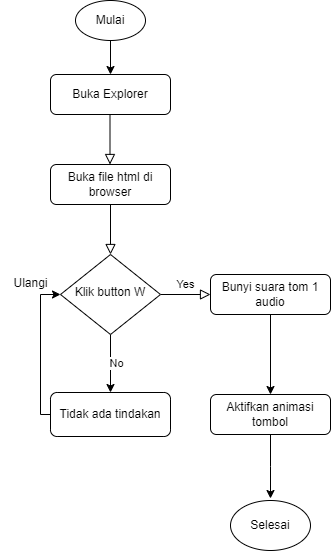

The diagram above was exported from draw.io. Its source (the exported page's mxGraphModel, read from the mxfile embedded in the PNG):
<mxGraphModel dx="1750" dy="928" grid="1" gridSize="10" guides="1" tooltips="1" connect="1" arrows="1" fold="1" page="1" pageScale="1" pageWidth="827" pageHeight="1169" math="0" shadow="0">
  <root>
    <mxCell id="WIyWlLk6GJQsqaUBKTNV-0" />
    <mxCell id="WIyWlLk6GJQsqaUBKTNV-1" parent="WIyWlLk6GJQsqaUBKTNV-0" />
    <mxCell id="WIyWlLk6GJQsqaUBKTNV-2" value="" style="rounded=0;html=1;jettySize=auto;orthogonalLoop=1;fontSize=11;endArrow=block;endFill=0;endSize=8;strokeWidth=1;shadow=0;labelBackgroundColor=none;edgeStyle=orthogonalEdgeStyle;" parent="WIyWlLk6GJQsqaUBKTNV-1" source="WIyWlLk6GJQsqaUBKTNV-3" target="WIyWlLk6GJQsqaUBKTNV-6" edge="1">
      <mxGeometry relative="1" as="geometry" />
    </mxCell>
    <mxCell id="WIyWlLk6GJQsqaUBKTNV-3" value="Buka file html di browser" style="rounded=1;whiteSpace=wrap;html=1;fontSize=12;glass=0;strokeWidth=1;shadow=0;" parent="WIyWlLk6GJQsqaUBKTNV-1" vertex="1">
      <mxGeometry x="160" y="194" width="120" height="40" as="geometry" />
    </mxCell>
    <mxCell id="WIyWlLk6GJQsqaUBKTNV-5" value="Yes" style="edgeStyle=orthogonalEdgeStyle;rounded=0;html=1;jettySize=auto;orthogonalLoop=1;fontSize=11;endArrow=block;endFill=0;endSize=8;strokeWidth=1;shadow=0;labelBackgroundColor=none;" parent="WIyWlLk6GJQsqaUBKTNV-1" source="WIyWlLk6GJQsqaUBKTNV-6" target="WIyWlLk6GJQsqaUBKTNV-7" edge="1">
      <mxGeometry y="10" relative="1" as="geometry">
        <mxPoint as="offset" />
      </mxGeometry>
    </mxCell>
    <mxCell id="UtrfKQG1oTC0A0KLDfnH-8" style="edgeStyle=orthogonalEdgeStyle;rounded=0;orthogonalLoop=1;jettySize=auto;html=1;exitX=0.5;exitY=1;exitDx=0;exitDy=0;entryX=0.5;entryY=0;entryDx=0;entryDy=0;" edge="1" parent="WIyWlLk6GJQsqaUBKTNV-1" source="WIyWlLk6GJQsqaUBKTNV-6" target="UtrfKQG1oTC0A0KLDfnH-6">
      <mxGeometry relative="1" as="geometry" />
    </mxCell>
    <mxCell id="UtrfKQG1oTC0A0KLDfnH-9" value="No" style="edgeLabel;html=1;align=center;verticalAlign=middle;resizable=0;points=[];" vertex="1" connectable="0" parent="UtrfKQG1oTC0A0KLDfnH-8">
      <mxGeometry x="-0.0443" y="5" relative="1" as="geometry">
        <mxPoint as="offset" />
      </mxGeometry>
    </mxCell>
    <mxCell id="WIyWlLk6GJQsqaUBKTNV-6" value="Klik button W" style="rhombus;whiteSpace=wrap;html=1;shadow=0;fontFamily=Helvetica;fontSize=12;align=center;strokeWidth=1;spacing=6;spacingTop=-4;" parent="WIyWlLk6GJQsqaUBKTNV-1" vertex="1">
      <mxGeometry x="170" y="284" width="100" height="80" as="geometry" />
    </mxCell>
    <mxCell id="UtrfKQG1oTC0A0KLDfnH-4" style="edgeStyle=orthogonalEdgeStyle;rounded=0;orthogonalLoop=1;jettySize=auto;html=1;exitX=0.5;exitY=1;exitDx=0;exitDy=0;entryX=0.5;entryY=0;entryDx=0;entryDy=0;" edge="1" parent="WIyWlLk6GJQsqaUBKTNV-1" source="WIyWlLk6GJQsqaUBKTNV-7" target="WIyWlLk6GJQsqaUBKTNV-12">
      <mxGeometry relative="1" as="geometry" />
    </mxCell>
    <mxCell id="WIyWlLk6GJQsqaUBKTNV-7" value="Bunyi suara tom 1 audio" style="rounded=1;whiteSpace=wrap;html=1;fontSize=12;glass=0;strokeWidth=1;shadow=0;" parent="WIyWlLk6GJQsqaUBKTNV-1" vertex="1">
      <mxGeometry x="320" y="304" width="120" height="40" as="geometry" />
    </mxCell>
    <mxCell id="UtrfKQG1oTC0A0KLDfnH-2" style="edgeStyle=orthogonalEdgeStyle;rounded=0;orthogonalLoop=1;jettySize=auto;html=1;entryX=0;entryY=0.5;entryDx=0;entryDy=0;exitX=0;exitY=0.5;exitDx=0;exitDy=0;" edge="1" parent="WIyWlLk6GJQsqaUBKTNV-1" target="WIyWlLk6GJQsqaUBKTNV-6">
      <mxGeometry relative="1" as="geometry">
        <mxPoint x="170" y="444" as="sourcePoint" />
        <Array as="points">
          <mxPoint x="150" y="444" />
          <mxPoint x="150" y="324" />
        </Array>
      </mxGeometry>
    </mxCell>
    <mxCell id="UtrfKQG1oTC0A0KLDfnH-5" style="edgeStyle=orthogonalEdgeStyle;rounded=0;orthogonalLoop=1;jettySize=auto;html=1;exitX=0.5;exitY=1;exitDx=0;exitDy=0;" edge="1" parent="WIyWlLk6GJQsqaUBKTNV-1" source="WIyWlLk6GJQsqaUBKTNV-12">
      <mxGeometry relative="1" as="geometry">
        <mxPoint x="380" y="528" as="targetPoint" />
      </mxGeometry>
    </mxCell>
    <mxCell id="WIyWlLk6GJQsqaUBKTNV-12" value="Aktifkan animasi tombol" style="rounded=1;whiteSpace=wrap;html=1;fontSize=12;glass=0;strokeWidth=1;shadow=0;" parent="WIyWlLk6GJQsqaUBKTNV-1" vertex="1">
      <mxGeometry x="320" y="424" width="120" height="40" as="geometry" />
    </mxCell>
    <mxCell id="UtrfKQG1oTC0A0KLDfnH-0" value="Buka Explorer" style="rounded=1;whiteSpace=wrap;html=1;fontSize=12;glass=0;strokeWidth=1;shadow=0;" vertex="1" parent="WIyWlLk6GJQsqaUBKTNV-1">
      <mxGeometry x="160" y="104" width="120" height="40" as="geometry" />
    </mxCell>
    <mxCell id="UtrfKQG1oTC0A0KLDfnH-1" value="" style="rounded=0;html=1;jettySize=auto;orthogonalLoop=1;fontSize=11;endArrow=block;endFill=0;endSize=8;strokeWidth=1;shadow=0;labelBackgroundColor=none;edgeStyle=orthogonalEdgeStyle;" edge="1" parent="WIyWlLk6GJQsqaUBKTNV-1">
      <mxGeometry relative="1" as="geometry">
        <mxPoint x="219.5" y="144" as="sourcePoint" />
        <mxPoint x="219.5" y="194" as="targetPoint" />
      </mxGeometry>
    </mxCell>
    <mxCell id="UtrfKQG1oTC0A0KLDfnH-3" value="Ulangi" style="text;html=1;align=center;verticalAlign=middle;resizable=0;points=[];autosize=1;strokeColor=none;fillColor=none;" vertex="1" parent="WIyWlLk6GJQsqaUBKTNV-1">
      <mxGeometry x="110" y="298" width="60" height="30" as="geometry" />
    </mxCell>
    <mxCell id="UtrfKQG1oTC0A0KLDfnH-6" value="Tidak ada tindakan" style="rounded=1;whiteSpace=wrap;html=1;" vertex="1" parent="WIyWlLk6GJQsqaUBKTNV-1">
      <mxGeometry x="160" y="422" width="120" height="44" as="geometry" />
    </mxCell>
    <mxCell id="UtrfKQG1oTC0A0KLDfnH-12" style="edgeStyle=orthogonalEdgeStyle;rounded=0;orthogonalLoop=1;jettySize=auto;html=1;exitX=0.5;exitY=1;exitDx=0;exitDy=0;entryX=0.5;entryY=0;entryDx=0;entryDy=0;" edge="1" parent="WIyWlLk6GJQsqaUBKTNV-1" source="UtrfKQG1oTC0A0KLDfnH-11" target="UtrfKQG1oTC0A0KLDfnH-0">
      <mxGeometry relative="1" as="geometry" />
    </mxCell>
    <mxCell id="UtrfKQG1oTC0A0KLDfnH-11" value="Mulai" style="ellipse;whiteSpace=wrap;html=1;" vertex="1" parent="WIyWlLk6GJQsqaUBKTNV-1">
      <mxGeometry x="185" y="30" width="70" height="40" as="geometry" />
    </mxCell>
    <mxCell id="UtrfKQG1oTC0A0KLDfnH-13" value="Selesai" style="ellipse;whiteSpace=wrap;html=1;" vertex="1" parent="WIyWlLk6GJQsqaUBKTNV-1">
      <mxGeometry x="340" y="530" width="80" height="50" as="geometry" />
    </mxCell>
  </root>
</mxGraphModel>